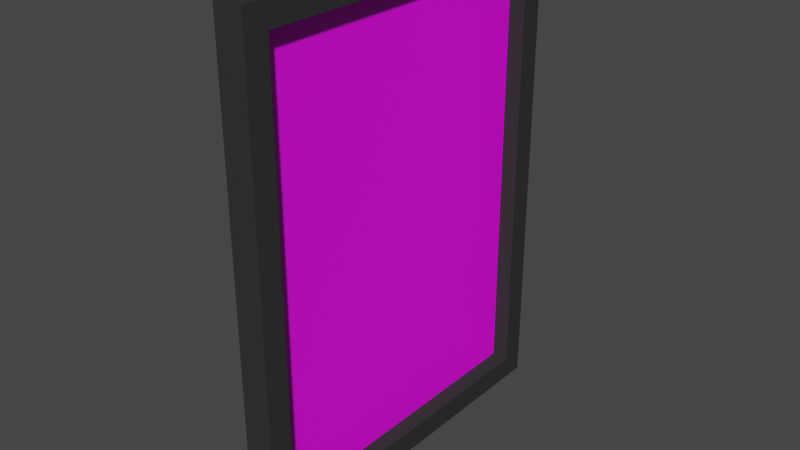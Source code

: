 # Source: art.blend  (saved by Blender 2.80.74; exported with 4.5.12 LTS)
import bpy
from mathutils import Matrix  # noqa: F401  (used for matrix-valued properties, if any)

bpy.ops.wm.read_factory_settings(use_empty=True)
scene = bpy.context.scene
scene.name = 'Scene'

# ---- collections
col_collection = bpy.data.collections.new('Collection'); scene.collection.children.link(col_collection)

# ---- images (referenced by path relative to the original .blend; pixels are not part of the script)
import os
ASSET_DIR = os.environ.get("B2B_ASSET_DIR", "")  # directory of the original .blend (textures are referenced by path, not embedded)
HERE = os.path.dirname(os.path.abspath(__file__))  # packed textures are extracted next to this script under _unpacked/

def load_image(name, relpath, width, height, colorspace="sRGB"):
    """Load a texture the original file referenced (path relative to the .blend, or extracted next to this script)."""
    p = next((c for c in (os.path.join(HERE, relpath), os.path.join(ASSET_DIR, relpath)) if relpath and os.path.exists(c)), "")
    if p:
        img = bpy.data.images.load(p, check_existing=True)
        img.name = name
    else:  # same state as the original file: an image datablock whose file is absent (Cycles renders it pink)
        img = bpy.data.images.new(name, width, height)
        img.source = "FILE"
        img.filepath = "//" + (relpath or name)
    img.colorspace_settings.name = colorspace
    return img
img_drone__png = load_image('drone!.png', 'drone!.png', 1024, 1024, 'sRGB')

# ---- materials (node trees are filled in below, after node groups)
mat_material = bpy.data.materials.new('Material')
mat_material.alpha_threshold = 0.0
mat_material.use_transparent_shadow = False
mat_material.line_color = (0.0, 0.0, 0.0, 1.0)
mat_art = bpy.data.materials.new('Art')
mat_art.use_transparent_shadow = False

# ---- material node trees
mat_material.use_nodes = True; mat_material.node_tree.nodes.clear()
_N = mat_material.node_tree.nodes; _L = mat_material.node_tree.links
n0 = _N.new('ShaderNodeOutputMaterial'); n0.name = 'Material Output'; n0.location = (300, 300)
n1 = _N.new('ShaderNodeBsdfPrincipled'); n1.name = 'Principled BSDF'; n1.location = (10, 300)
n1.distribution = 'GGX'
n1.subsurface_method = 'BURLEY'
n1.inputs[2].default_value = 1.0
n1.inputs[3].default_value = 1.45
n1.inputs[13].default_value = 0.0
n1.inputs[27].default_value = (0.0, 0.0, 0.0, 1.0)
n1.inputs[28].default_value = 1.0
n2 = _N.new('ShaderNodeRGB'); n2.name = 'RGB'; n2.location = (-280, 280)
n2.outputs[0].default_value = (0.03631, 0.03631, 0.03631, 1.0)
_L.new(n1.outputs[0], n0.inputs[0])
_L.new(n2.outputs[0], n1.inputs[0])
n0.is_active_output = True
mat_art.use_nodes = True; mat_art.node_tree.nodes.clear()
_N = mat_art.node_tree.nodes; _L = mat_art.node_tree.links
n0 = _N.new('ShaderNodeOutputMaterial'); n0.name = 'Material Output'; n0.location = (300, 300)
n1 = _N.new('ShaderNodeBsdfPrincipled'); n1.name = 'Principled BSDF'; n1.location = (10, 300)
n1.distribution = 'GGX'
n1.subsurface_method = 'BURLEY'
n1.inputs[3].default_value = 1.45
n1.inputs[27].default_value = (0.0, 0.0, 0.0, 1.0)
n1.inputs[28].default_value = 1.0
n2 = _N.new('ShaderNodeTexImage'); n2.name = 'Image Texture'; n2.location = (-280, 280)
n2.image = img_drone__png
n2.interpolation = 'Closest'
_L.new(n1.outputs[0], n0.inputs[0])
_L.new(n2.outputs[0], n1.inputs[0])
n0.is_active_output = True

# ---- world
world_world = bpy.data.worlds.new('World'); scene.world = world_world
world_world.use_nodes = True; world_world.node_tree.nodes.clear()
_N = world_world.node_tree.nodes; _L = world_world.node_tree.links
n0 = _N.new('ShaderNodeOutputWorld'); n0.name = 'World Output'; n0.location = (300, 300)
n1 = _N.new('ShaderNodeBackground'); n1.name = 'Background'; n1.location = (10, 300)
n1.inputs[0].default_value = (0.05088, 0.05088, 0.05088, 1.0)
_L.new(n1.outputs[0], n0.inputs[0])
n0.is_active_output = True
world_world.color = (0.05088, 0.05088, 0.05088)
world_world.use_sun_shadow = False
world_world.sun_shadow_jitter_overblur = 0.0

# ---- meshes
me_cube = bpy.data.meshes.new('Cube')
me_cube.from_pydata([(-0.8893, 0.5709, 1.65), (-0.8893, 0.5709, 0.08741), (-0.8893, -0.5709, 1.65), (-0.8893, -0.5709, 0.08741), (-0.9921, 0.6535, 1.732), (-0.9921, 0.6535, 0.004851), (-0.9921, -0.6535, 1.732), (-0.9921, -0.6535, 0.004851), (-0.8893, 0.6535, 1.732), (-0.8893, 0.6535, 0.004851), (-0.8893, -0.6535, 1.732), (-0.8893, -0.6535, 0.004851), (-0.9495, 0.5709, 1.65), (-0.9495, 0.5709, 0.08741), (-0.9495, -0.5709, 1.65), (-0.9495, -0.5709, 0.08741)], [], [(8, 4, 6, 10), (11, 10, 6, 7), (7, 6, 4, 5), (5, 9, 11, 7), (3, 1, 13, 15), (5, 4, 8, 9), (0, 1, 9, 8), (3, 2, 10, 11), (2, 0, 8, 10), (1, 3, 11, 9), (13, 12, 14, 15), (2, 3, 15, 14), (0, 2, 14, 12), (1, 0, 12, 13)])
me_cube.polygons.foreach_set('material_index', [0, 0, 0, 0, 0, 0, 0, 0, 0, 0, 1, 0, 0, 0])
_uv = me_cube.uv_layers.new(name='UVMap')
_uv.uv.foreach_set('vector', [0.9604, 0.9111, 0.9266, 0.9111, 0.9266, 0.4555, 0.9604, 0.4555, 0.859, 0.602, 0.859, 0.0, 0.8928, 0.0, 0.8928, 0.602, 0.4295, 0.602, 0.4295, 0.0, 0.859, 0.0, 0.859, 0.602, 0.9266, 0.0, 0.9604, 0.0, 0.9604, 0.4555, 0.9266, 0.4555, 0.0198, 0.602, 0.0198, 1.0, 0.0, 1.0, 0.0, 0.602, 0.9266, 0.0, 0.9266, 0.602, 0.8928, 0.602, 0.8928, 1.358e-08, 0.02713, 0.02878, 0.02713, 0.5732, 2.304e-07, 0.602, 0.0, 1.629e-07, 0.4024, 0.5732, 0.4024, 0.02878, 0.4295, 0.0, 0.4295, 0.602, 0.4024, 0.02878, 0.02713, 0.02878, 0.0, 1.629e-07, 0.4295, 0.0, 0.02713, 0.5732, 0.4024, 0.5732, 0.4295, 0.602, 2.304e-07, 0.602, 1.0, 0.0, 1.0, 1.0, 0.0, 1.0, -1.49e-08, 0.0, 1.0, 0.0, 1.0, 0.5445, 0.9802, 0.5445, 0.9802, 0.0, 0.03959, 0.602, 0.03959, 1.0, 0.0198, 1.0, 0.0198, 0.602, 0.9604, 0.5445, 0.9604, 0.0, 0.9802, 0.0, 0.9802, 0.5445])
me_cube.materials.append(mat_material)
me_cube.materials.append(mat_art)
me_cube.use_remesh_preserve_volume = False
me_cube.use_remesh_preserve_attributes = False
me_cube.use_mirror_vertex_groups = False
me_cube.update()

# ---- objects
ob_cube = bpy.data.objects.new('Cube', me_cube)

# ---- transforms, parenting, visibility, modifiers, constraints
ob_cube.location = (0.0, 0.0, 0.0)
ob_cube.lock_rotations_4d = False
ob_cube.empty_display_type = 'ARROWS'
ob_cube.lineart.crease_threshold = 0.0

# ---- collection membership
col_collection.objects.link(ob_cube)

# ---- scene / render settings (as saved in the file)
scene.frame_start = 1; scene.frame_end = 250; scene.frame_set(1)
scene.render.engine = 'BLENDER_EEVEE_NEXT'
scene.cycles.use_denoising = False
scene.cycles.samples = 128
scene.cycles.sampling_pattern = 'TABULATED_SOBOL'
scene.cycles.use_adaptive_sampling = False
scene.cycles.use_light_tree = False
scene.view_settings.view_transform = 'Filmic'
bpy.context.view_layer.update()

# ---- added for rendering (the .blend has no active camera and no usable light): camera, sun
cam_auto = bpy.data.cameras.new('AutoCamera')
cam_auto.lens = 50.0
cam_auto.sensor_width = 36.0
cam_auto.clip_end = 1000.0
ob_auto_camera = bpy.data.objects.new('AutoCamera', cam_auto)
scene.collection.objects.link(ob_auto_camera)
ob_auto_camera.location = (1.06562, -2.40756, 2.47351)
ob_auto_camera.rotation_euler = (1.09748, -7.21219e-08, 0.694738)
scene.camera = ob_auto_camera
light_auto_sun = bpy.data.lights.new('AutoSun', 'SUN')
light_auto_sun.energy = 3.0
light_auto_sun.angle = 0.0523599
ob_auto_sun = bpy.data.objects.new('AutoSun', light_auto_sun)
scene.collection.objects.link(ob_auto_sun)
ob_auto_sun.rotation_euler = (0.872665, 0.174533, 0.523599)
bpy.context.view_layer.update()

